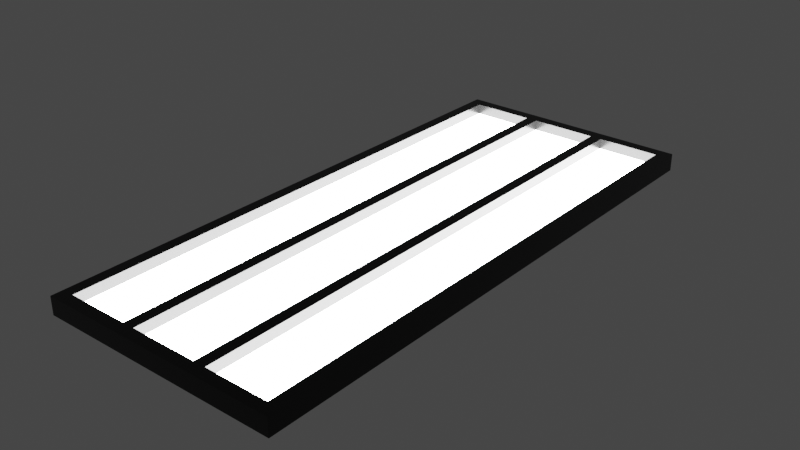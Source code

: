 # Source: lights.blend  (saved by Blender 2.90.8; exported with 4.5.12 LTS)
import bpy
from mathutils import Matrix  # noqa: F401  (used for matrix-valued properties, if any)

bpy.ops.wm.read_factory_settings(use_empty=True)
scene = bpy.context.scene
scene.name = 'Scene'

# ---- collections
col_collection = bpy.data.collections.new('Collection'); scene.collection.children.link(col_collection)

# ---- materials (node trees are filled in below, after node groups)
mat_lobby_light = bpy.data.materials.new('lobby_light')
mat_lobby_light.use_transparent_shadow = False
mat_emission = bpy.data.materials.new('emission')
mat_emission.use_transparent_shadow = False

# ---- material node trees
mat_lobby_light.use_nodes = True; mat_lobby_light.node_tree.nodes.clear()
_N = mat_lobby_light.node_tree.nodes; _L = mat_lobby_light.node_tree.links
n0 = _N.new('ShaderNodeBsdfPrincipled'); n0.name = 'Principled BSDF'; n0.location = (10, 300)
n0.distribution = 'GGX'
n0.subsurface_method = 'BURLEY'
n0.inputs[0].default_value = (0.01467, 0.01467, 0.01467, 1.0)
n0.inputs[1].default_value = 0.5
n0.inputs[2].default_value = 0.25
n0.inputs[3].default_value = 1.45
n0.inputs[27].default_value = (0.0, 0.0, 0.0, 1.0)
n0.inputs[28].default_value = 1.0
n1 = _N.new('ShaderNodeOutputMaterial'); n1.name = 'Material Output'; n1.location = (300, 300)
_L.new(n0.outputs[0], n1.inputs[0])
n1.is_active_output = True
mat_emission.use_nodes = True; mat_emission.node_tree.nodes.clear()
_N = mat_emission.node_tree.nodes; _L = mat_emission.node_tree.links
n0 = _N.new('ShaderNodeOutputMaterial'); n0.name = 'Material Output'; n0.location = (300, 300)
n1 = _N.new('ShaderNodeEmission'); n1.name = 'Emission'; n1.location = (10, 300)
n1.inputs[1].default_value = 50.0
_L.new(n1.outputs[0], n0.inputs[0])
n0.is_active_output = True

# ---- world
world_world = bpy.data.worlds.new('World'); scene.world = world_world
world_world.use_nodes = True; world_world.node_tree.nodes.clear()
_N = world_world.node_tree.nodes; _L = world_world.node_tree.links
n0 = _N.new('ShaderNodeOutputWorld'); n0.name = 'World Output'; n0.location = (300, 300)
n1 = _N.new('ShaderNodeBackground'); n1.name = 'Background'; n1.location = (10, 300)
n1.inputs[0].default_value = (0.05088, 0.05088, 0.05088, 1.0)
_L.new(n1.outputs[0], n0.inputs[0])
n0.is_active_output = True
world_world.color = (0.05088, 0.05088, 0.05088)
world_world.use_sun_shadow = False
world_world.sun_shadow_jitter_overblur = 0.0

# ---- meshes
me_plane = bpy.data.meshes.new('Plane')
me_plane.from_pydata([(-0.5761, -1.339, 0.0), (0.5761, -1.339, 0.0), (-0.5761, 1.339, 0.0), (0.5761, 1.339, 0.0), (-0.5184, 1.281, 0.08399), (-0.5184, -1.281, 0.08399), (0.5184, -1.281, 0.08399), (0.5184, 1.281, 0.08399), (-0.192, -1.339, 0.0), (0.192, -1.339, 0.0), (0.192, 1.339, 0.0), (-0.192, 1.339, 0.0), (-0.192, -1.281, 0.08399), (0.192, -1.281, 0.08399), (0.192, 1.281, 0.08399), (-0.192, 1.281, 0.08399), (-0.5761, 1.339, 0.08399), (-0.5761, -1.339, 0.08399), (0.192, -1.339, 0.08399), (0.5761, -1.339, 0.08399), (0.5761, 1.339, 0.08399), (-0.192, 1.339, 0.08399), (-0.192, -1.339, 0.08399), (0.192, 1.339, 0.08399), (-0.2232, -1.339, 0.0), (-0.1609, -1.339, 0.0), (-0.2232, -1.339, 0.08399), (-0.1609, -1.339, 0.08399), (0.2232, -1.339, 0.0), (0.1609, -1.339, 0.0), (0.2232, -1.339, 0.08399), (0.1609, -1.339, 0.08399), (0.2232, 1.339, 0.0), (0.1609, 1.339, 0.0), (0.2232, 1.339, 0.08399), (0.1609, 1.339, 0.08399), (-0.2232, 1.339, 0.0), (-0.1609, 1.339, 0.0), (-0.2232, 1.339, 0.08399), (-0.1609, 1.339, 0.08399), (-0.2185, -1.281, 0.08399), (-0.1609, -1.281, 0.08399), (-0.2185, 1.281, 0.08399), (-0.1609, 1.281, 0.08399), (0.2185, -1.281, 0.08399), (0.1609, -1.281, 0.08399), (0.2185, 1.281, 0.08399), (0.1609, 1.281, 0.08399), (-0.5184, 1.281, 0.03383), (-0.5184, -1.281, 0.03383), (0.5184, -1.281, 0.03383), (0.5184, 1.281, 0.03383), (-0.2185, -1.281, 0.03383), (-0.2185, 1.281, 0.03383), (0.2185, -1.281, 0.03383), (-0.1609, -1.281, 0.03383), (0.1609, -1.281, 0.03383), (0.2185, 1.281, 0.03383), (-0.1609, 1.281, 0.03383), (0.1609, 1.281, 0.03383)], [], [(9, 10, 32, 28), (13, 44, 46, 14), (1, 3, 20, 19), (2, 0, 17, 16), (11, 36, 38, 21), (9, 28, 30, 18), (24, 8, 22, 26), (8, 25, 27, 22), (32, 10, 23, 34), (10, 33, 35, 23), (40, 12, 15, 42), (12, 41, 43, 15), (24, 36, 11, 8), (29, 33, 10, 9), (5, 4, 16, 17), (44, 13, 18, 30), (7, 6, 19, 20), (42, 15, 21, 38), (12, 40, 26, 22), (27, 41, 12, 22), (14, 46, 34, 23), (35, 47, 14, 23), (0, 2, 36, 24), (29, 9, 18, 31), (0, 24, 26, 17), (13, 45, 31, 18), (8, 11, 37, 25), (28, 1, 19, 30), (25, 29, 31, 27), (6, 44, 30, 19), (28, 32, 3, 1), (37, 11, 21, 39), (3, 32, 34, 20), (15, 43, 39, 21), (36, 2, 16, 38), (25, 37, 33, 29), (33, 37, 39, 35), (4, 42, 38, 16), (45, 13, 14, 47), (40, 5, 17, 26), (4, 5, 49, 48), (43, 47, 35, 39), (42, 4, 48, 53), (45, 41, 27, 31), (41, 45, 56, 55), (46, 7, 20, 34), (40, 42, 53, 52), (7, 46, 57, 51), (45, 47, 59, 56), (5, 40, 52, 49), (47, 43, 58, 59), (43, 41, 55, 58), (6, 7, 51, 50), (44, 6, 50, 54), (46, 44, 54, 57)])
_uv = me_plane.uv_layers.new(name='UVMap')
_uv.uv.foreach_set('vector', [0.2068, 0.7209, 0.2068, 3.209e-08, 0.2152, 3.209e-08, 0.2152, 0.7209, 0.517, 0.01554, 0.5241, 0.01554, 0.5241, 0.7053, 0.517, 0.7053, 0.8911, 0.0, 0.8911, 0.7209, 0.8685, 0.7209, 0.8685, 0.0, 0.9137, 0.0, 0.9137, 0.7209, 0.8911, 0.7209, 0.8911, 0.0, 0.6204, 0.7932, 0.6204, 0.7848, 0.643, 0.7848, 0.643, 0.7932, 0.643, 0.7932, 0.643, 0.7848, 0.6656, 0.7848, 0.6656, 0.7932, 0.643, 0.905, 0.643, 0.8966, 0.6656, 0.8966, 0.6656, 0.905, 0.643, 0.8966, 0.643, 0.8882, 0.6656, 0.8882, 0.6656, 0.8966, 0.6204, 0.905, 0.6204, 0.8966, 0.643, 0.8966, 0.643, 0.905, 0.6204, 0.8966, 0.6204, 0.8882, 0.643, 0.8882, 0.643, 0.8966, 0.4065, 0.01554, 0.4136, 0.01554, 0.4136, 0.7053, 0.4065, 0.7053, 0.4136, 0.01554, 0.422, 0.01554, 0.422, 0.7053, 0.4136, 0.7053, 0.09501, 0.7209, 0.09501, 3.209e-08, 0.1034, 3.209e-08, 0.1034, 0.7209, 0.1984, 0.7209, 0.1984, 3.209e-08, 0.2068, 3.209e-08, 0.2068, 0.7209, 0.3257, 0.01554, 0.3257, 0.7053, 0.3102, 0.7209, 0.3102, 0.0, 0.5241, 0.01554, 0.517, 0.01554, 0.517, 3.209e-08, 0.5254, 3.209e-08, 0.6048, 0.7053, 0.6048, 0.01554, 0.6204, 6.419e-08, 0.6204, 0.7209, 0.4065, 0.7053, 0.4136, 0.7053, 0.4136, 0.7209, 0.4052, 0.7209, 0.4136, 0.01554, 0.4065, 0.01554, 0.4052, 3.209e-08, 0.4136, 3.209e-08, 0.422, 3.209e-08, 0.422, 0.01554, 0.4136, 0.01554, 0.4136, 3.209e-08, 0.517, 0.7053, 0.5241, 0.7053, 0.5254, 0.7209, 0.517, 0.7209, 0.5086, 0.7209, 0.5086, 0.7053, 0.517, 0.7053, 0.517, 0.7209, 0.0, 0.7209, 3.209e-08, 0.0, 0.09501, 3.209e-08, 0.09501, 0.7209, 0.643, 0.8016, 0.643, 0.7932, 0.6656, 0.7932, 0.6656, 0.8016, 0.643, 1.0, 0.643, 0.905, 0.6656, 0.905, 0.6656, 1.0, 0.517, 0.01554, 0.5086, 0.01554, 0.5086, 3.209e-08, 0.517, 3.209e-08, 0.1034, 0.7209, 0.1034, 3.209e-08, 0.1118, 3.209e-08, 0.1118, 0.7209, 0.643, 0.7848, 0.643, 0.6898, 0.6656, 0.6898, 0.6656, 0.7848, 0.643, 0.8882, 0.643, 0.8016, 0.6656, 0.8016, 0.6656, 0.8882, 0.6048, 0.01554, 0.5241, 0.01554, 0.5254, 3.209e-08, 0.6204, 6.419e-08, 0.2152, 0.7209, 0.2152, 3.209e-08, 0.3102, 6.419e-08, 0.3102, 0.7209, 0.6204, 0.8016, 0.6204, 0.7932, 0.643, 0.7932, 0.643, 0.8016, 0.6204, 1.0, 0.6204, 0.905, 0.643, 0.905, 0.643, 1.0, 0.4136, 0.7053, 0.422, 0.7053, 0.422, 0.7209, 0.4136, 0.7209, 0.6204, 0.7848, 0.6204, 0.6898, 0.643, 0.6898, 0.643, 0.7848, 0.1118, 0.7209, 0.1118, 3.209e-08, 0.1984, 3.209e-08, 0.1984, 0.7209, 0.6204, 0.8882, 0.6204, 0.8016, 0.643, 0.8016, 0.643, 0.8882, 0.3257, 0.7053, 0.4065, 0.7053, 0.4052, 0.7209, 0.3102, 0.7209, 0.5086, 0.01554, 0.517, 0.01554, 0.517, 0.7053, 0.5086, 0.7053, 0.4065, 0.01554, 0.3257, 0.01554, 0.3102, 0.0, 0.4052, 3.209e-08, 0.9137, 0.6898, 0.9137, 0.0, 0.9272, 0.0, 0.9272, 0.6898, 0.422, 0.7053, 0.5086, 0.7053, 0.5086, 0.7209, 0.422, 0.7209, 0.7877, 0.6898, 0.7877, 0.7705, 0.7742, 0.7705, 0.7742, 0.6898, 0.5086, 0.01554, 0.422, 0.01554, 0.422, 3.209e-08, 0.5086, 3.209e-08, 0.6656, 0.7764, 0.6656, 0.6898, 0.6791, 0.6898, 0.6791, 0.7764, 0.5241, 0.7053, 0.6048, 0.7053, 0.6204, 0.7209, 0.5254, 0.7209, 0.9542, 0.6898, 0.9542, 0.0, 0.9677, 0.0, 0.9677, 0.6898, 0.8012, 0.6898, 0.8012, 0.7705, 0.7877, 0.7705, 0.7877, 0.6898, 0.9677, 0.6898, 0.9677, 0.0, 0.9812, 0.0, 0.9812, 0.6898, 0.7061, 0.6898, 0.7061, 0.7705, 0.6926, 0.7705, 0.6926, 0.6898, 0.6791, 0.7764, 0.6791, 0.6898, 0.6926, 0.6898, 0.6926, 0.7764, 0.9272, 0.6898, 0.9272, 0.0, 0.9407, 0.0, 0.9407, 0.6898, 0.9812, 0.6898, 0.9812, 0.0, 0.9947, 0.0, 0.9947, 0.6898, 0.7742, 0.6898, 0.7742, 0.7705, 0.7607, 0.7705, 0.7607, 0.6898, 0.9407, 0.6898, 0.9407, 0.0, 0.9542, 0.0, 0.9542, 0.6898])
me_plane.materials.append(mat_lobby_light)
me_plane.use_remesh_fix_poles = True
me_plane.use_remesh_preserve_attributes = False
me_plane.use_mirror_vertex_groups = False
me_plane.update()
me_plane_001 = bpy.data.meshes.new('Plane.001')
me_plane_001.from_pydata([(-0.5184, 1.281, 0.03383), (-0.5184, -1.281, 0.03383), (0.5184, -1.281, 0.03383), (0.5184, 1.281, 0.03383), (-0.2185, -1.281, 0.03383), (-0.2185, 1.281, 0.03383), (0.2185, -1.281, 0.03383), (-0.1609, -1.281, 0.03383), (0.1609, -1.281, 0.03383), (0.2185, 1.281, 0.03383), (-0.1609, 1.281, 0.03383), (0.1609, 1.281, 0.03383)], [], [(1, 4, 5, 0), (6, 2, 3, 9), (7, 8, 11, 10)])
_uv = me_plane_001.uv_layers.new(name='UVMap')
_uv.uv.foreach_set('vector', [0.7877, 0.0, 0.8685, 3.209e-08, 0.8685, 0.6898, 0.7877, 0.6898, 0.707, 0.0, 0.7877, 3.209e-08, 0.7877, 0.6898, 0.707, 0.6898, 0.6204, 0.0, 0.707, 0.0, 0.707, 0.6898, 0.6204, 0.6898])
me_plane_001.materials.append(mat_emission)
me_plane_001.use_remesh_fix_poles = True
me_plane_001.use_remesh_preserve_attributes = False
me_plane_001.use_mirror_vertex_groups = False
me_plane_001.update()

# ---- objects
ob_plane = bpy.data.objects.new('Plane', me_plane)
ob_plane_001 = bpy.data.objects.new('Plane.001', me_plane_001)

# ---- transforms, parenting, visibility, modifiers, constraints
ob_plane.location = (0.0, 0.0, 0.0)
ob_plane.lineart.crease_threshold = 0.0
ob_plane_001.location = (0.0, 0.0, 0.0)
ob_plane_001.lineart.crease_threshold = 0.0

# ---- collection membership
col_collection.objects.link(ob_plane)
col_collection.objects.link(ob_plane_001)

# ---- scene / render settings (as saved in the file)
scene.frame_start = 1; scene.frame_end = 250; scene.frame_set(1)
scene.render.engine = 'BLENDER_EEVEE_NEXT'
scene.cycles.use_denoising = False
scene.cycles.samples = 128
scene.cycles.sampling_pattern = 'TABULATED_SOBOL'
scene.cycles.use_adaptive_sampling = False
scene.cycles.use_light_tree = False
scene.view_settings.view_transform = 'Filmic'
bpy.context.view_layer.update()

# ---- added for rendering (the .blend has no active camera): camera
cam_auto = bpy.data.cameras.new('AutoCamera')
cam_auto.lens = 50.0
cam_auto.sensor_width = 36.0
cam_auto.clip_end = 1000.0
ob_auto_camera = bpy.data.objects.new('AutoCamera', cam_auto)
scene.collection.objects.link(ob_auto_camera)
ob_auto_camera.location = (2.69816, -3.23779, 2.20052)
ob_auto_camera.rotation_euler = (1.09748, -7.21219e-08, 0.694738)
scene.camera = ob_auto_camera
bpy.context.view_layer.update()
